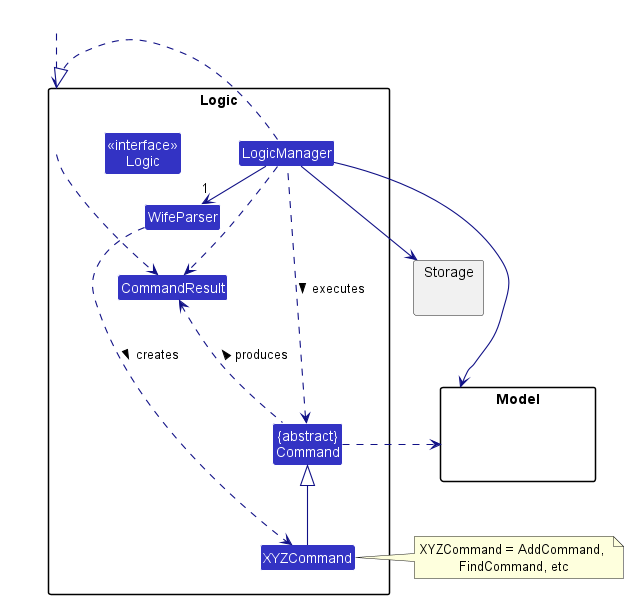

The diagram above was rendered by PlantUML. Its source (embedded in the PNG):
@startuml
!include style.puml
skinparam arrowThickness 1.1
skinparam arrowColor LOGIC_COLOR_T4
skinparam classBackgroundColor LOGIC_COLOR

package Logic {

Class WifeParser
Class XYZCommand
Class CommandResult
Class "{abstract}\nCommand" as Command


Class "<<interface>>\nLogic" as Logic
Class LogicManager
}

package Model{
Class HiddenModel #FFFFFF
}

package Storage{
}

Class HiddenOutside #FFFFFF
HiddenOutside ..> Logic

LogicManager .right.|> Logic
LogicManager -right->"1" WifeParser
WifeParser ..> XYZCommand : creates >

XYZCommand -up-|> Command
LogicManager .left.> Command : executes >

LogicManager --> Model
LogicManager --> Storage
Storage --[hidden] Model
Command .[hidden]up.> Storage
Command .right.> Model
note right of XYZCommand: XYZCommand = AddCommand, \nFindCommand, etc

Logic ..> CommandResult
LogicManager .down.> CommandResult
Command .up.> CommandResult : produces >
@enduml